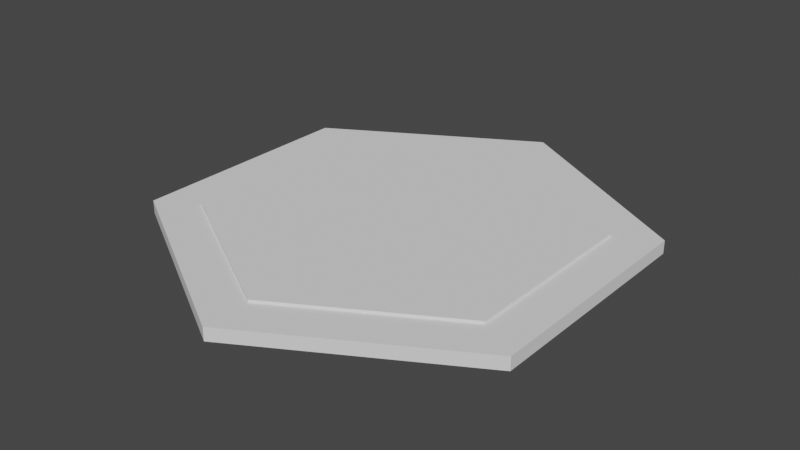 # Source: hexagon_tile2.0.blend  (saved by Blender 2.93.21; exported with 4.5.12 LTS)
import bpy
from mathutils import Matrix  # noqa: F401  (used for matrix-valued properties, if any)

bpy.ops.wm.read_factory_settings(use_empty=True)
scene = bpy.context.scene
scene.name = 'Scene'

# ---- collections
col_collection = bpy.data.collections.new('Collection'); scene.collection.children.link(col_collection)

# ---- world
world_world = bpy.data.worlds.new('World'); scene.world = world_world
world_world.use_nodes = True; world_world.node_tree.nodes.clear()
_N = world_world.node_tree.nodes; _L = world_world.node_tree.links
n0 = _N.new('ShaderNodeOutputWorld'); n0.name = 'World Output'; n0.location = (300, 300)
n1 = _N.new('ShaderNodeBackground'); n1.name = 'Background'; n1.location = (10, 300)
n1.inputs[0].default_value = (0.05088, 0.05088, 0.05088, 1.0)
_L.new(n1.outputs[0], n0.inputs[0])
n0.is_active_output = True
world_world.color = (0.05088, 0.05088, 0.05088)
world_world.use_sun_shadow = False
world_world.sun_shadow_jitter_overblur = 0.0

# ---- meshes
me_cylinder = bpy.data.meshes.new('Cylinder')
me_cylinder.from_pydata([(0.0, 1.8, -0.05), (0.0, 1.8, 0.05), (1.559, 0.9, -0.05), (1.559, 0.9, 0.05), (1.559, -0.9, -0.05), (1.559, -0.9, 0.05), (-1.574e-07, -1.8, -0.05), (-1.574e-07, -1.8, 0.05), (-1.559, -0.9, -0.05), (-1.559, -0.9, 0.05), (-1.559, 0.9, -0.05), (-1.559, 0.9, 0.05), (0.0, 1.44, -0.05), (0.0, 1.44, 0.05), (1.247, 0.72, -0.05), (1.247, 0.72, 0.05), (1.247, -0.72, -0.05), (1.247, -0.72, 0.05), (-1.259e-07, -1.44, -0.05), (-1.259e-07, -1.44, 0.05), (-1.247, -0.72, -0.05), (-1.247, -0.72, 0.05), (-1.247, 0.72, -0.05), (-1.247, 0.72, 0.05), (1.247, 0.72, -0.03), (0.0, 1.44, -0.03), (1.247, -0.72, -0.03), (-1.259e-07, -1.44, -0.03), (-1.247, -0.72, -0.03), (-1.247, 0.72, -0.03)], [], [(0, 1, 3, 2), (2, 3, 5, 4), (4, 5, 7, 6), (6, 7, 9, 8), (8, 9, 11, 10), (10, 11, 1, 0), (0, 2, 4, 6, 8, 10), (12, 13, 15, 14), (14, 15, 17, 16), (16, 17, 19, 18), (18, 19, 21, 20), (17, 15, 24, 26), (20, 21, 23, 22), (22, 23, 13, 12), (12, 14, 16, 18, 20, 22), (7, 5, 17, 19), (17, 5, 3, 15), (15, 3, 1, 13), (13, 1, 11, 23), (23, 11, 9, 21), (21, 9, 7, 19), (24, 25, 29, 28, 27, 26), (23, 21, 28, 29), (15, 13, 25, 24), (19, 17, 26, 27), (13, 23, 29, 25), (21, 19, 27, 28)])
_uv = me_cylinder.uv_layers.new(name='UVMap')
_uv.uv.foreach_set('vector', [1.0, 0.5, 1.0, 1.0, 0.8333, 1.0, 0.8333, 0.5, 0.8333, 0.5, 0.8333, 1.0, 0.6667, 1.0, 0.6667, 0.5, 0.6667, 0.5, 0.6667, 1.0, 0.5, 1.0, 0.5, 0.5, 0.5, 0.5, 0.5, 1.0, 0.3333, 1.0, 0.3333, 0.5, 0.3333, 0.5, 0.3333, 1.0, 0.1667, 1.0, 0.1667, 0.5, 0.1667, 0.5, 0.1667, 1.0, -8.941e-08, 1.0, -8.941e-08, 0.5, 0.75, 0.49, 0.9578, 0.37, 0.9578, 0.13, 0.75, 0.01, 0.5422, 0.13, 0.5422, 0.37, 1.0, 0.5, 1.0, 1.0, 0.8333, 1.0, 0.8333, 0.5, 0.8333, 0.5, 0.8333, 1.0, 0.6667, 1.0, 0.6667, 0.5, 0.6667, 0.5, 0.6667, 1.0, 0.5, 1.0, 0.5, 0.5, 0.5, 0.5, 0.5, 1.0, 0.3333, 1.0, 0.3333, 0.5, 0.6667, 1.0, 0.8333, 1.0, 0.8333, 1.0, 0.6667, 1.0, 0.3333, 0.5, 0.3333, 1.0, 0.1667, 1.0, 0.1667, 0.5, 0.1667, 0.5, 0.1667, 1.0, -8.941e-08, 1.0, -8.941e-08, 0.5, 0.75, 0.49, 0.9578, 0.37, 0.9578, 0.13, 0.75, 0.01, 0.5422, 0.13, 0.5422, 0.37, 0.5, 1.0, 0.6667, 1.0, 0.6667, 1.0, 0.5, 1.0, 0.0, 0.0, 0.0, 0.0, 0.0, 0.0, 0.0, 0.0, 0.0, 0.0, 0.0, 0.0, 0.0, 0.0, 0.0, 0.0, 0.0, 0.0, 0.0, 0.0, 0.0, 0.0, 0.0, 0.0, 0.0, 0.0, 0.0, 0.0, 0.0, 0.0, 0.0, 0.0, 0.0, 0.0, 0.0, 0.0, 0.0, 0.0, 0.0, 0.0, 0.4578, 0.37, 0.25, 0.49, 0.04215, 0.37, 0.04215, 0.13, 0.25, 0.01, 0.4578, 0.13, 0.1667, 1.0, 0.3333, 1.0, 0.3333, 1.0, 0.1667, 1.0, 0.8333, 1.0, 1.0, 1.0, 1.0, 1.0, 0.8333, 1.0, 0.5, 1.0, 0.6667, 1.0, 0.6667, 1.0, 0.5, 1.0, -8.941e-08, 1.0, 0.1667, 1.0, 0.1667, 1.0, -8.941e-08, 1.0, 0.3333, 1.0, 0.5, 1.0, 0.5, 1.0, 0.3333, 1.0])
me_cylinder.use_remesh_fix_poles = True
me_cylinder.use_remesh_preserve_attributes = False
me_cylinder.update()
me_cylinder_002 = bpy.data.meshes.new('Cylinder.002')
me_cylinder_002.from_pydata([(0.0, 1.8, -0.05), (0.0, 1.8, 0.05), (1.559, 0.9, -0.05), (1.559, 0.9, 0.05), (1.559, -0.9, -0.05), (1.559, -0.9, 0.05), (-1.574e-07, -1.8, -0.05), (-1.574e-07, -1.8, 0.05), (-1.559, -0.9, -0.05), (-1.559, -0.9, 0.05), (-1.559, 0.9, -0.05), (-1.559, 0.9, 0.05)], [], [(0, 1, 3, 2), (2, 3, 5, 4), (4, 5, 7, 6), (6, 7, 9, 8), (3, 1, 11, 9, 7, 5), (8, 9, 11, 10), (10, 11, 1, 0), (0, 2, 4, 6, 8, 10)])
_uv = me_cylinder_002.uv_layers.new(name='UVMap')
_uv.uv.foreach_set('vector', [1.0, 0.5, 1.0, 1.0, 0.8333, 1.0, 0.8333, 0.5, 0.8333, 0.5, 0.8333, 1.0, 0.6667, 1.0, 0.6667, 0.5, 0.6667, 0.5, 0.6667, 1.0, 0.5, 1.0, 0.5, 0.5, 0.5, 0.5, 0.5, 1.0, 0.3333, 1.0, 0.3333, 0.5, 0.4578, 0.37, 0.25, 0.49, 0.04215, 0.37, 0.04215, 0.13, 0.25, 0.01, 0.4578, 0.13, 0.3333, 0.5, 0.3333, 1.0, 0.1667, 1.0, 0.1667, 0.5, 0.1667, 0.5, 0.1667, 1.0, -8.941e-08, 1.0, -8.941e-08, 0.5, 0.75, 0.49, 0.9578, 0.37, 0.9578, 0.13, 0.75, 0.01, 0.5422, 0.13, 0.5422, 0.37])
me_cylinder_002.use_remesh_fix_poles = True
me_cylinder_002.use_remesh_preserve_attributes = False
me_cylinder_002.update()

# ---- objects
ob_cylinder = bpy.data.objects.new('Cylinder', me_cylinder)
ob_cylinder_002 = bpy.data.objects.new('Cylinder.002', me_cylinder_002)

# ---- transforms, parenting, visibility, modifiers, constraints
ob_cylinder.location = (0.0, 0.0, 0.0)
ob_cylinder_002.location = (0.0, 0.0, 0.02)
ob_cylinder_002.scale = (0.8, 0.8, 1.0)

# ---- collection membership
col_collection.objects.link(ob_cylinder)
col_collection.objects.link(ob_cylinder_002)

# ---- scene / render settings (as saved in the file)
scene.frame_start = 1; scene.frame_end = 250; scene.frame_set(1)
scene.render.engine = 'BLENDER_EEVEE_NEXT'
scene.cycles.use_denoising = False
scene.cycles.samples = 128
scene.cycles.sampling_pattern = 'TABULATED_SOBOL'
scene.cycles.use_adaptive_sampling = False
scene.cycles.use_light_tree = False
scene.view_settings.view_transform = 'Filmic'
bpy.context.view_layer.update()

# ---- added for rendering (the .blend has no active camera and no usable light): camera, sun
cam_auto = bpy.data.cameras.new('AutoCamera')
cam_auto.lens = 50.0
cam_auto.sensor_width = 36.0
cam_auto.clip_end = 1000.0
ob_auto_camera = bpy.data.objects.new('AutoCamera', cam_auto)
scene.collection.objects.link(ob_auto_camera)
ob_auto_camera.location = (4.40764, -5.28917, 3.53612)
ob_auto_camera.rotation_euler = (1.09748, -7.21219e-08, 0.694738)
scene.camera = ob_auto_camera
light_auto_sun = bpy.data.lights.new('AutoSun', 'SUN')
light_auto_sun.energy = 3.0
light_auto_sun.angle = 0.0523599
ob_auto_sun = bpy.data.objects.new('AutoSun', light_auto_sun)
scene.collection.objects.link(ob_auto_sun)
ob_auto_sun.rotation_euler = (0.872665, 0.174533, 0.523599)
bpy.context.view_layer.update()
